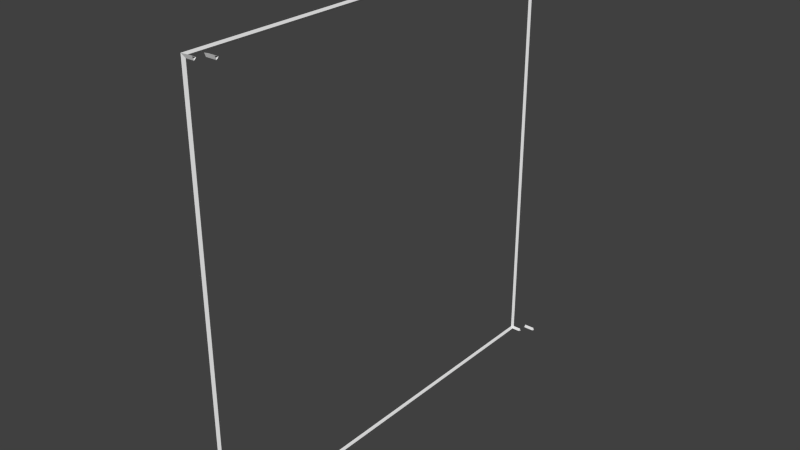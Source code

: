 # Source: shield.blend  (saved by Blender 2.70.0; exported with 4.5.12 LTS)
import bpy
from mathutils import Matrix  # noqa: F401  (used for matrix-valued properties, if any)

bpy.ops.wm.read_factory_settings(use_empty=True)
scene = bpy.context.scene
scene.name = 'Scene'

# ---- collections
col_collection_1 = bpy.data.collections.new('Collection 1'); scene.collection.children.link(col_collection_1)

# ---- world
world_world = bpy.data.worlds.new('World'); scene.world = world_world
world_world.color = (0.05088, 0.05088, 0.05088)
world_world.use_sun_shadow = False
world_world.sun_shadow_jitter_overblur = 0.0
world_world.cycles.sampling_method = 'MANUAL'
world_world.cycles.sample_map_resolution = 256

# ---- meshes
me_cube_002 = bpy.data.meshes.new('Cube.002')
me_cube_002.from_pydata([(0.05, -1.006, -1.006), (0.05, 1.0, 0.99), (0.05, 0.99, 1.0), (0.05, -0.99, -1.0), (0.05, 0.99, -1.0), (0.05, 0.9942, -0.9942), (0.05, -0.9942, 0.9942), (0.05, -0.99, 1.0), (0.05, -1.0, -0.99), (0.05, 0.9942, 0.9942), (0.05, 1.006, -1.006), (0.05, -0.9942, -0.9942), (0.05, -1.006, 1.006), (0.05, 1.0, -0.99), (0.05, 1.006, 1.006), (0.05, -1.0, 0.99), (0.1, -0.9942, 0.9942), (0.1, 1.0, -0.99), (0.1, 0.99, 1.0), (0.1, 0.99, -1.0), (0.1, -1.0, 0.99), (0.1, -0.99, -1.0), (0.1, 1.0, 0.99), (0.1, -1.0, -0.99), (0.1, 0.9942, 0.9942), (0.1, 1.006, -1.006), (0.1, -0.9942, -0.9942), (0.1, 0.9942, -0.9942), (0.1, 1.006, 1.006), (0.1, -1.006, -1.006), (0.1, -1.006, 1.006), (0.1, -0.99, 1.0)], [], [(4, 19, 27, 5), (18, 2, 9, 24), (15, 20, 30, 12), (23, 8, 0, 29), (19, 4, 10, 25), (2, 18, 28, 14), (1, 22, 24, 9), (17, 13, 5, 27), (22, 1, 14, 28), (20, 15, 6, 16), (21, 3, 11, 26), (7, 31, 16, 6), (13, 17, 25, 10), (8, 23, 26, 11), (3, 21, 29, 0), (31, 7, 12, 30)])
me_cube_002.use_remesh_preserve_volume = False
me_cube_002.use_remesh_preserve_attributes = False
me_cube_002.use_mirror_vertex_groups = False
me_cube_002.update()
me_cube_001 = bpy.data.meshes.new('Cube.001')
me_cube_001.from_pydata([(0.005773, -0.9942, -0.9942), (-0.005773, -1.006, -1.006), (0.005773, 0.9942, -0.9942), (-0.005773, 1.006, -1.006), (0.005773, -0.9942, 0.9942), (-0.005773, -1.006, 1.006), (0.005773, 0.9942, 0.9942), (-0.005773, 1.006, 1.006), (0.0, -0.99, 0.99), (0.0, 0.99, 0.99), (0.0, 0.99, -0.99), (0.0, -0.99, -0.99), (0.01, 1.0, 0.99), (0.01, 1.0, -0.99), (0.01, -1.0, 0.99), (0.01, -1.0, -0.99), (0.01, -0.99, -1.0), (0.01, 0.99, -1.0), (0.01, 0.99, 1.0), (0.01, -0.99, 1.0), (0.05, -1.006, -1.006), (0.05, 1.0, 0.99), (0.05, 0.99, 1.0), (0.05, -0.99, -1.0), (0.05, 0.99, -1.0), (0.05, 0.9942, -0.9942), (0.05, -0.9942, 0.9942), (0.05, -0.99, 1.0), (0.05, -1.0, -0.99), (0.05, 0.9942, 0.9942), (0.05, 1.006, -1.006), (0.05, -0.9942, -0.9942), (0.05, -1.006, 1.006), (0.05, 1.0, -0.99), (0.05, 1.006, 1.006), (0.05, -1.0, 0.99)], [], [(8, 9, 6, 4), (9, 8, 5, 7), (9, 10, 2, 6), (10, 9, 7, 3), (10, 11, 0, 2), (11, 10, 3, 1), (11, 8, 4, 0), (8, 11, 1, 5), (12, 21, 29, 6), (33, 13, 2, 25), (13, 12, 6, 2), (12, 13, 3, 7), (14, 35, 32, 5), (14, 15, 0, 4), (15, 14, 5, 1), (28, 15, 1, 20), (16, 17, 2, 0), (17, 16, 1, 3), (17, 24, 25, 2), (24, 17, 3, 30), (22, 18, 6, 29), (18, 22, 34, 7), (18, 19, 4, 6), (19, 18, 7, 5), (15, 28, 31, 0), (23, 16, 0, 31), (21, 12, 7, 34), (13, 33, 30, 3), (19, 27, 26, 4), (16, 23, 20, 1), (27, 19, 5, 32), (35, 14, 4, 26)])
me_cube_001.use_remesh_preserve_volume = False
me_cube_001.use_remesh_preserve_attributes = False
me_cube_001.use_mirror_vertex_groups = False
me_cube_001.update()

# ---- objects
ob_middle = bpy.data.objects.new('Middle', me_cube_002)
ob_end = bpy.data.objects.new('End', me_cube_001)

# ---- transforms, parenting, visibility, modifiers, constraints
ob_middle.location = (0.0, 0.05, 0.0)
ob_middle.lineart.crease_threshold = 0.0
ob_end.location = (0.0, 0.0, 0.0)
ob_end.lineart.crease_threshold = 0.0

# ---- collection membership
col_collection_1.objects.link(ob_middle)
col_collection_1.objects.link(ob_end)

# ---- scene / render settings (as saved in the file)
scene.frame_start = 1; scene.frame_end = 250; scene.frame_set(1)
scene.render.engine = 'BLENDER_EEVEE_NEXT'
scene.render.resolution_percentage = 50
scene.render.dither_intensity = 0.0
scene.cycles.use_denoising = False
scene.cycles.samples = 10
scene.cycles.sampling_pattern = 'TABULATED_SOBOL'
scene.cycles.light_sampling_threshold = 0.0
scene.cycles.use_adaptive_sampling = False
scene.cycles.use_light_tree = False
scene.cycles.blur_glossy = 0.0
scene.cycles.volume_bounces = 1
scene.cycles.pixel_filter_type = 'GAUSSIAN'
scene.cycles.sample_clamp_indirect = 0.0
scene.view_settings.view_transform = 'Standard'
bpy.context.view_layer.update()

# ---- added for rendering (the .blend has no active camera and no usable light): camera, sun
cam_auto = bpy.data.cameras.new('AutoCamera')
cam_auto.lens = 50.0
cam_auto.sensor_width = 36.0
cam_auto.clip_end = 1000.0
ob_auto_camera = bpy.data.objects.new('AutoCamera', cam_auto)
scene.collection.objects.link(ob_auto_camera)
ob_auto_camera.location = (2.71386, -3.1751, 2.1334)
ob_auto_camera.rotation_euler = (1.09748, -7.21219e-08, 0.694738)
scene.camera = ob_auto_camera
light_auto_sun = bpy.data.lights.new('AutoSun', 'SUN')
light_auto_sun.energy = 3.0
light_auto_sun.angle = 0.0523599
ob_auto_sun = bpy.data.objects.new('AutoSun', light_auto_sun)
scene.collection.objects.link(ob_auto_sun)
ob_auto_sun.rotation_euler = (0.872665, 0.174533, 0.523599)
bpy.context.view_layer.update()
